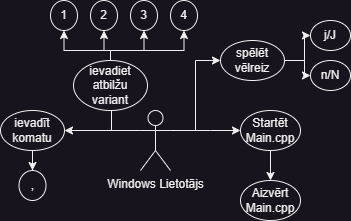

The diagram above was exported from draw.io. Its source (the exported page's mxGraphModel, read from the mxfile embedded in the PNG):
<mxGraphModel dx="1088" dy="1185" grid="1" gridSize="10" guides="1" tooltips="1" connect="1" arrows="1" fold="1" page="1" pageScale="1" pageWidth="827" pageHeight="1169" math="0" shadow="0">
  <root>
    <mxCell id="0" />
    <mxCell id="1" parent="0" />
    <mxCell id="Sh8I8O4d-euSBsZJEKln-5" style="edgeStyle=orthogonalEdgeStyle;rounded=0;orthogonalLoop=1;jettySize=auto;html=1;entryX=0;entryY=0.5;entryDx=0;entryDy=0;" edge="1" parent="1" source="Sh8I8O4d-euSBsZJEKln-1" target="Sh8I8O4d-euSBsZJEKln-2">
      <mxGeometry relative="1" as="geometry">
        <Array as="points">
          <mxPoint x="420" y="230" />
          <mxPoint x="420" y="230" />
        </Array>
      </mxGeometry>
    </mxCell>
    <mxCell id="Sh8I8O4d-euSBsZJEKln-11" style="edgeStyle=orthogonalEdgeStyle;rounded=0;orthogonalLoop=1;jettySize=auto;html=1;" edge="1" parent="1" source="Sh8I8O4d-euSBsZJEKln-1">
      <mxGeometry relative="1" as="geometry">
        <mxPoint x="321" y="200" as="targetPoint" />
        <Array as="points">
          <mxPoint x="321" y="230" />
          <mxPoint x="321" y="200" />
        </Array>
      </mxGeometry>
    </mxCell>
    <mxCell id="Sh8I8O4d-euSBsZJEKln-21" style="edgeStyle=orthogonalEdgeStyle;rounded=0;orthogonalLoop=1;jettySize=auto;html=1;" edge="1" parent="1" source="Sh8I8O4d-euSBsZJEKln-1" target="Sh8I8O4d-euSBsZJEKln-10">
      <mxGeometry relative="1" as="geometry">
        <Array as="points">
          <mxPoint x="330" y="230" />
          <mxPoint x="330" y="230" />
        </Array>
      </mxGeometry>
    </mxCell>
    <mxCell id="Sh8I8O4d-euSBsZJEKln-24" style="edgeStyle=orthogonalEdgeStyle;rounded=0;orthogonalLoop=1;jettySize=auto;html=1;entryX=0;entryY=0.5;entryDx=0;entryDy=0;" edge="1" parent="1" source="Sh8I8O4d-euSBsZJEKln-1" target="Sh8I8O4d-euSBsZJEKln-9">
      <mxGeometry relative="1" as="geometry">
        <Array as="points">
          <mxPoint x="405" y="230" />
          <mxPoint x="405" y="160" />
        </Array>
      </mxGeometry>
    </mxCell>
    <mxCell id="Sh8I8O4d-euSBsZJEKln-1" value="Windows Lietotājs" style="shape=umlActor;verticalLabelPosition=bottom;verticalAlign=top;html=1;outlineConnect=0;" vertex="1" parent="1">
      <mxGeometry x="350" y="210" width="30" height="60" as="geometry" />
    </mxCell>
    <mxCell id="Sh8I8O4d-euSBsZJEKln-4" style="edgeStyle=orthogonalEdgeStyle;rounded=0;orthogonalLoop=1;jettySize=auto;html=1;" edge="1" parent="1" source="Sh8I8O4d-euSBsZJEKln-2" target="Sh8I8O4d-euSBsZJEKln-3">
      <mxGeometry relative="1" as="geometry" />
    </mxCell>
    <mxCell id="Sh8I8O4d-euSBsZJEKln-2" value="Startēt&lt;br&gt;Main.cpp" style="ellipse;whiteSpace=wrap;html=1;" vertex="1" parent="1">
      <mxGeometry x="450" y="210" width="60" height="40" as="geometry" />
    </mxCell>
    <mxCell id="Sh8I8O4d-euSBsZJEKln-3" value="Aizvērt&lt;br&gt;Main.cpp&lt;br&gt;" style="ellipse;whiteSpace=wrap;html=1;" vertex="1" parent="1">
      <mxGeometry x="450" y="280" width="60" height="40" as="geometry" />
    </mxCell>
    <mxCell id="Sh8I8O4d-euSBsZJEKln-16" style="edgeStyle=orthogonalEdgeStyle;rounded=0;orthogonalLoop=1;jettySize=auto;html=1;entryX=0.5;entryY=1;entryDx=0;entryDy=0;" edge="1" parent="1" source="Sh8I8O4d-euSBsZJEKln-6" target="Sh8I8O4d-euSBsZJEKln-12">
      <mxGeometry relative="1" as="geometry">
        <Array as="points">
          <mxPoint x="274" y="150" />
        </Array>
      </mxGeometry>
    </mxCell>
    <mxCell id="Sh8I8O4d-euSBsZJEKln-17" style="edgeStyle=orthogonalEdgeStyle;rounded=0;orthogonalLoop=1;jettySize=auto;html=1;entryX=0.5;entryY=1;entryDx=0;entryDy=0;" edge="1" parent="1" source="Sh8I8O4d-euSBsZJEKln-6" target="Sh8I8O4d-euSBsZJEKln-14">
      <mxGeometry relative="1" as="geometry">
        <Array as="points">
          <mxPoint x="320" y="150" />
          <mxPoint x="314" y="150" />
        </Array>
      </mxGeometry>
    </mxCell>
    <mxCell id="Sh8I8O4d-euSBsZJEKln-18" style="edgeStyle=orthogonalEdgeStyle;rounded=0;orthogonalLoop=1;jettySize=auto;html=1;entryX=0.5;entryY=1;entryDx=0;entryDy=0;exitX=0.5;exitY=0;exitDx=0;exitDy=0;" edge="1" parent="1" source="Sh8I8O4d-euSBsZJEKln-6" target="Sh8I8O4d-euSBsZJEKln-15">
      <mxGeometry relative="1" as="geometry">
        <Array as="points">
          <mxPoint x="354" y="150" />
        </Array>
      </mxGeometry>
    </mxCell>
    <mxCell id="Sh8I8O4d-euSBsZJEKln-19" style="edgeStyle=orthogonalEdgeStyle;rounded=0;orthogonalLoop=1;jettySize=auto;html=1;entryX=0.5;entryY=1;entryDx=0;entryDy=0;" edge="1" parent="1" source="Sh8I8O4d-euSBsZJEKln-6" target="Sh8I8O4d-euSBsZJEKln-13">
      <mxGeometry relative="1" as="geometry">
        <Array as="points">
          <mxPoint x="394" y="150" />
        </Array>
      </mxGeometry>
    </mxCell>
    <mxCell id="Sh8I8O4d-euSBsZJEKln-6" value="ievadiet atbilžu variant" style="ellipse;whiteSpace=wrap;html=1;" vertex="1" parent="1">
      <mxGeometry x="283" y="160" width="74" height="50" as="geometry" />
    </mxCell>
    <mxCell id="Sh8I8O4d-euSBsZJEKln-7" value="n/N" style="ellipse;whiteSpace=wrap;html=1;" vertex="1" parent="1">
      <mxGeometry x="520" y="160" width="40" height="30" as="geometry" />
    </mxCell>
    <mxCell id="Sh8I8O4d-euSBsZJEKln-26" style="edgeStyle=orthogonalEdgeStyle;rounded=0;orthogonalLoop=1;jettySize=auto;html=1;entryX=0;entryY=0.5;entryDx=0;entryDy=0;" edge="1" parent="1" source="Sh8I8O4d-euSBsZJEKln-9" target="Sh8I8O4d-euSBsZJEKln-25">
      <mxGeometry relative="1" as="geometry" />
    </mxCell>
    <mxCell id="Sh8I8O4d-euSBsZJEKln-27" style="edgeStyle=orthogonalEdgeStyle;rounded=0;orthogonalLoop=1;jettySize=auto;html=1;" edge="1" parent="1" source="Sh8I8O4d-euSBsZJEKln-9" target="Sh8I8O4d-euSBsZJEKln-7">
      <mxGeometry relative="1" as="geometry" />
    </mxCell>
    <mxCell id="Sh8I8O4d-euSBsZJEKln-9" value="spēlēt vēlreiz" style="ellipse;whiteSpace=wrap;html=1;" vertex="1" parent="1">
      <mxGeometry x="430" y="140" width="64" height="40" as="geometry" />
    </mxCell>
    <mxCell id="Sh8I8O4d-euSBsZJEKln-23" style="edgeStyle=orthogonalEdgeStyle;rounded=0;orthogonalLoop=1;jettySize=auto;html=1;" edge="1" parent="1" source="Sh8I8O4d-euSBsZJEKln-10" target="Sh8I8O4d-euSBsZJEKln-22">
      <mxGeometry relative="1" as="geometry" />
    </mxCell>
    <mxCell id="Sh8I8O4d-euSBsZJEKln-10" value="ievadīt&lt;br&gt;komatu" style="ellipse;whiteSpace=wrap;html=1;" vertex="1" parent="1">
      <mxGeometry x="210" y="210" width="64" height="40" as="geometry" />
    </mxCell>
    <mxCell id="Sh8I8O4d-euSBsZJEKln-12" value="1" style="ellipse;whiteSpace=wrap;html=1;" vertex="1" parent="1">
      <mxGeometry x="260" y="100" width="27" height="30" as="geometry" />
    </mxCell>
    <mxCell id="Sh8I8O4d-euSBsZJEKln-13" value="4" style="ellipse;whiteSpace=wrap;html=1;" vertex="1" parent="1">
      <mxGeometry x="380" y="100" width="27" height="30" as="geometry" />
    </mxCell>
    <mxCell id="Sh8I8O4d-euSBsZJEKln-14" value="2" style="ellipse;whiteSpace=wrap;html=1;" vertex="1" parent="1">
      <mxGeometry x="300" y="100" width="27" height="30" as="geometry" />
    </mxCell>
    <mxCell id="Sh8I8O4d-euSBsZJEKln-15" value="3" style="ellipse;whiteSpace=wrap;html=1;" vertex="1" parent="1">
      <mxGeometry x="340" y="100" width="27" height="30" as="geometry" />
    </mxCell>
    <mxCell id="Sh8I8O4d-euSBsZJEKln-22" value="," style="ellipse;whiteSpace=wrap;html=1;" vertex="1" parent="1">
      <mxGeometry x="228.5" y="270" width="27" height="30" as="geometry" />
    </mxCell>
    <mxCell id="Sh8I8O4d-euSBsZJEKln-25" value="j/J" style="ellipse;whiteSpace=wrap;html=1;" vertex="1" parent="1">
      <mxGeometry x="520" y="120" width="40" height="30" as="geometry" />
    </mxCell>
  </root>
</mxGraphModel>